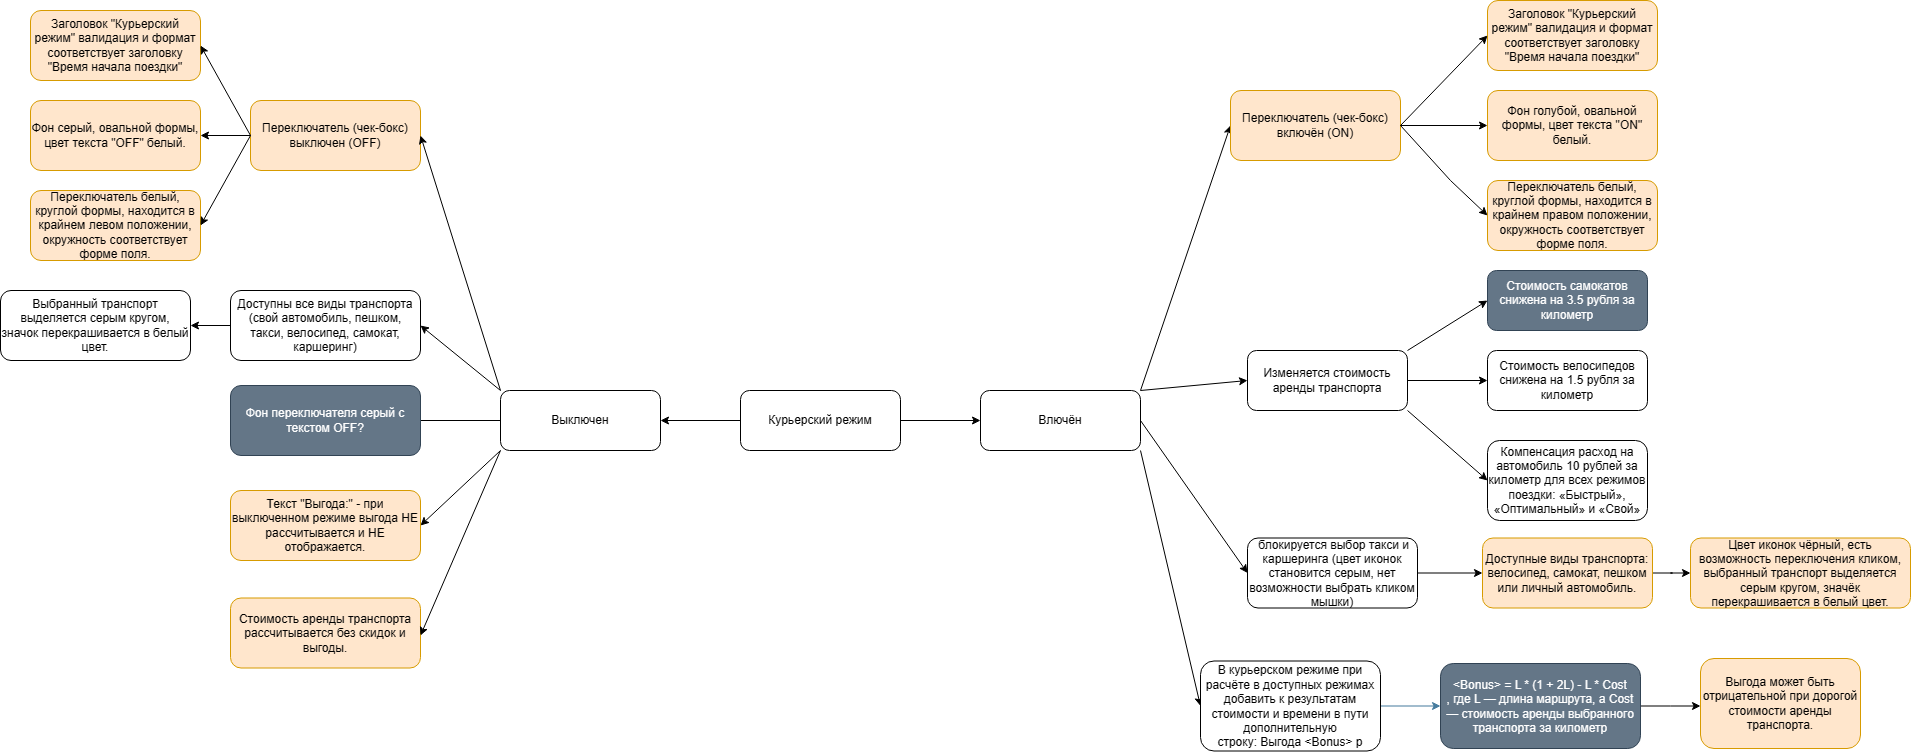

The diagram above was exported from draw.io. Its source (the exported page's mxGraphModel, read from the mxfile embedded in the PNG):
<mxGraphModel dx="2381" dy="2000" grid="1" gridSize="10" guides="1" tooltips="1" connect="1" arrows="1" fold="1" page="1" pageScale="1" pageWidth="827" pageHeight="1169" math="0" shadow="0">
  <root>
    <mxCell id="0" />
    <mxCell id="1" parent="0" />
    <mxCell id="S7kx4O2pw9i-sN-aWmeE-4" style="edgeStyle=orthogonalEdgeStyle;rounded=0;orthogonalLoop=1;jettySize=auto;html=1;exitX=1;exitY=0.5;exitDx=0;exitDy=0;entryX=0;entryY=0.5;entryDx=0;entryDy=0;" parent="1" source="S7kx4O2pw9i-sN-aWmeE-1" target="S7kx4O2pw9i-sN-aWmeE-3" edge="1">
      <mxGeometry relative="1" as="geometry" />
    </mxCell>
    <mxCell id="S7kx4O2pw9i-sN-aWmeE-5" style="edgeStyle=orthogonalEdgeStyle;rounded=0;orthogonalLoop=1;jettySize=auto;html=1;exitX=0;exitY=0.5;exitDx=0;exitDy=0;entryX=1;entryY=0.5;entryDx=0;entryDy=0;" parent="1" source="S7kx4O2pw9i-sN-aWmeE-1" target="S7kx4O2pw9i-sN-aWmeE-2" edge="1">
      <mxGeometry relative="1" as="geometry" />
    </mxCell>
    <mxCell id="S7kx4O2pw9i-sN-aWmeE-1" value="Курьерский режим" style="rounded=1;whiteSpace=wrap;html=1;" parent="1" vertex="1">
      <mxGeometry x="320" y="270" width="160" height="60" as="geometry" />
    </mxCell>
    <mxCell id="S7kx4O2pw9i-sN-aWmeE-10" style="edgeStyle=none;rounded=0;orthogonalLoop=1;jettySize=auto;html=1;exitX=0;exitY=0.5;exitDx=0;exitDy=0;" parent="1" source="S7kx4O2pw9i-sN-aWmeE-2" edge="1">
      <mxGeometry relative="1" as="geometry">
        <mxPoint x="-40" y="300" as="targetPoint" />
      </mxGeometry>
    </mxCell>
    <mxCell id="S7kx4O2pw9i-sN-aWmeE-11" style="edgeStyle=none;rounded=0;orthogonalLoop=1;jettySize=auto;html=1;exitX=0;exitY=0;exitDx=0;exitDy=0;entryX=1;entryY=0.5;entryDx=0;entryDy=0;" parent="1" source="S7kx4O2pw9i-sN-aWmeE-2" target="n1_C5UjRpqr0U_vv8V_q-9" edge="1">
      <mxGeometry relative="1" as="geometry">
        <mxPoint y="200" as="targetPoint" />
      </mxGeometry>
    </mxCell>
    <mxCell id="S7kx4O2pw9i-sN-aWmeE-12" style="edgeStyle=none;rounded=0;orthogonalLoop=1;jettySize=auto;html=1;exitX=0;exitY=1;exitDx=0;exitDy=0;entryX=1;entryY=0.5;entryDx=0;entryDy=0;" parent="1" source="S7kx4O2pw9i-sN-aWmeE-2" target="n1_C5UjRpqr0U_vv8V_q-11" edge="1">
      <mxGeometry relative="1" as="geometry">
        <mxPoint y="400" as="targetPoint" />
      </mxGeometry>
    </mxCell>
    <mxCell id="S7kx4O2pw9i-sN-aWmeE-2" value="Выключен" style="rounded=1;whiteSpace=wrap;html=1;" parent="1" vertex="1">
      <mxGeometry x="80" y="270" width="160" height="60" as="geometry" />
    </mxCell>
    <mxCell id="S7kx4O2pw9i-sN-aWmeE-6" style="rounded=0;orthogonalLoop=1;jettySize=auto;html=1;exitX=1;exitY=0;exitDx=0;exitDy=0;entryX=0;entryY=0.5;entryDx=0;entryDy=0;" parent="1" source="S7kx4O2pw9i-sN-aWmeE-3" target="S7kx4O2pw9i-sN-aWmeE-9" edge="1">
      <mxGeometry relative="1" as="geometry">
        <mxPoint x="800" y="200" as="targetPoint" />
      </mxGeometry>
    </mxCell>
    <mxCell id="S7kx4O2pw9i-sN-aWmeE-7" style="edgeStyle=none;rounded=0;orthogonalLoop=1;jettySize=auto;html=1;exitX=1;exitY=0;exitDx=0;exitDy=0;entryX=0;entryY=0.5;entryDx=0;entryDy=0;" parent="1" source="S7kx4O2pw9i-sN-aWmeE-3" target="n1_C5UjRpqr0U_vv8V_q-1" edge="1">
      <mxGeometry relative="1" as="geometry">
        <mxPoint x="840" y="300" as="targetPoint" />
      </mxGeometry>
    </mxCell>
    <mxCell id="S7kx4O2pw9i-sN-aWmeE-8" style="edgeStyle=none;rounded=0;orthogonalLoop=1;jettySize=auto;html=1;exitX=1;exitY=1;exitDx=0;exitDy=0;entryX=0;entryY=0.5;entryDx=0;entryDy=0;" parent="1" source="S7kx4O2pw9i-sN-aWmeE-3" target="n1_C5UjRpqr0U_vv8V_q-3" edge="1">
      <mxGeometry relative="1" as="geometry">
        <mxPoint x="800" y="400" as="targetPoint" />
      </mxGeometry>
    </mxCell>
    <mxCell id="S7kx4O2pw9i-sN-aWmeE-3" value="Влючён" style="rounded=1;whiteSpace=wrap;html=1;" parent="1" vertex="1">
      <mxGeometry x="560" y="270" width="160" height="60" as="geometry" />
    </mxCell>
    <mxCell id="S7kx4O2pw9i-sN-aWmeE-13" style="edgeStyle=none;rounded=0;orthogonalLoop=1;jettySize=auto;html=1;exitX=1;exitY=0.5;exitDx=0;exitDy=0;entryX=0;entryY=0.5;entryDx=0;entryDy=0;" parent="1" source="S7kx4O2pw9i-sN-aWmeE-9" target="n1_C5UjRpqr0U_vv8V_q-5" edge="1">
      <mxGeometry relative="1" as="geometry">
        <mxPoint x="1107" y="260" as="targetPoint" />
      </mxGeometry>
    </mxCell>
    <mxCell id="S7kx4O2pw9i-sN-aWmeE-14" style="edgeStyle=none;rounded=0;orthogonalLoop=1;jettySize=auto;html=1;exitX=1;exitY=0;exitDx=0;exitDy=0;entryX=0;entryY=0.5;entryDx=0;entryDy=0;" parent="1" source="S7kx4O2pw9i-sN-aWmeE-9" edge="1" target="n1_C5UjRpqr0U_vv8V_q-4">
      <mxGeometry relative="1" as="geometry">
        <mxPoint x="1067" y="170" as="targetPoint" />
      </mxGeometry>
    </mxCell>
    <mxCell id="S7kx4O2pw9i-sN-aWmeE-15" style="edgeStyle=none;rounded=0;orthogonalLoop=1;jettySize=auto;html=1;exitX=1;exitY=1;exitDx=0;exitDy=0;entryX=0;entryY=0.5;entryDx=0;entryDy=0;" parent="1" source="S7kx4O2pw9i-sN-aWmeE-9" target="n1_C5UjRpqr0U_vv8V_q-6" edge="1">
      <mxGeometry relative="1" as="geometry">
        <mxPoint x="1067" y="330" as="targetPoint" />
      </mxGeometry>
    </mxCell>
    <mxCell id="S7kx4O2pw9i-sN-aWmeE-9" value="Изменяется стоимость аренды транспорта" style="rounded=1;whiteSpace=wrap;html=1;" parent="1" vertex="1">
      <mxGeometry x="827" y="230" width="160" height="60" as="geometry" />
    </mxCell>
    <mxCell id="n1_C5UjRpqr0U_vv8V_q-1" value="Переключатель (чек-бокс) включён (ON)" style="rounded=1;whiteSpace=wrap;html=1;fillColor=#ffe6cc;strokeColor=#d79b00;" parent="1" vertex="1">
      <mxGeometry x="810" y="-30" width="170" height="70" as="geometry" />
    </mxCell>
    <mxCell id="n1_C5UjRpqr0U_vv8V_q-8" style="edgeStyle=orthogonalEdgeStyle;rounded=0;orthogonalLoop=1;jettySize=auto;html=1;entryX=0;entryY=0.5;entryDx=0;entryDy=0;strokeColor=#457B9D;fontColor=#1D3557;fillColor=#A8DADC;" parent="1" source="n1_C5UjRpqr0U_vv8V_q-3" target="n1_C5UjRpqr0U_vv8V_q-7" edge="1">
      <mxGeometry relative="1" as="geometry" />
    </mxCell>
    <mxCell id="n1_C5UjRpqr0U_vv8V_q-3" value="В курьерском режиме при расчёте в доступных режимах добавить к результатам стоимости и времени в пути дополнительную строку:&amp;nbsp;Выгода &amp;lt;Bonus&amp;gt; р" style="rounded=1;whiteSpace=wrap;html=1;" parent="1" vertex="1">
      <mxGeometry x="780" y="540.5" width="180" height="90" as="geometry" />
    </mxCell>
    <mxCell id="n1_C5UjRpqr0U_vv8V_q-4" value="Стоимость самокатов снижена на 3.5 рубля за километр" style="rounded=1;whiteSpace=wrap;html=1;fillColor=#647687;fontColor=#ffffff;strokeColor=#314354;" parent="1" vertex="1">
      <mxGeometry x="1067" y="150" width="160" height="60" as="geometry" />
    </mxCell>
    <mxCell id="n1_C5UjRpqr0U_vv8V_q-5" value="Стоимость велосипедов снижена на 1.5 рубля за километр" style="rounded=1;whiteSpace=wrap;html=1;" parent="1" vertex="1">
      <mxGeometry x="1067" y="230" width="160" height="60" as="geometry" />
    </mxCell>
    <mxCell id="n1_C5UjRpqr0U_vv8V_q-6" value="Компенсация расход на автомобиль 10 рублей за километр для всех режимов поездки: «Быстрый», «Оптимальный» и «Свой»" style="rounded=1;whiteSpace=wrap;html=1;" parent="1" vertex="1">
      <mxGeometry x="1067" y="320" width="160" height="80" as="geometry" />
    </mxCell>
    <mxCell id="hpkC8RtIc5tsJgb5DeNc-1" style="edgeStyle=orthogonalEdgeStyle;rounded=0;orthogonalLoop=1;jettySize=auto;html=1;" edge="1" parent="1" source="n1_C5UjRpqr0U_vv8V_q-7">
      <mxGeometry relative="1" as="geometry">
        <mxPoint x="1280" y="585.5" as="targetPoint" />
      </mxGeometry>
    </mxCell>
    <mxCell id="n1_C5UjRpqr0U_vv8V_q-7" value="&amp;lt;Bonus&amp;gt; = L * (1 + 2L) - L * Cost&lt;br&gt;, где L — длина маршрута, а Cost — стоимость аренды выбранного транспорта за километр" style="rounded=1;whiteSpace=wrap;html=1;fillColor=#647687;fontColor=#ffffff;strokeColor=#314354;" parent="1" vertex="1">
      <mxGeometry x="1020" y="543" width="200" height="85" as="geometry" />
    </mxCell>
    <mxCell id="hpkC8RtIc5tsJgb5DeNc-19" style="edgeStyle=orthogonalEdgeStyle;rounded=0;orthogonalLoop=1;jettySize=auto;html=1;entryX=1;entryY=0.5;entryDx=0;entryDy=0;" edge="1" parent="1" source="n1_C5UjRpqr0U_vv8V_q-9" target="hpkC8RtIc5tsJgb5DeNc-18">
      <mxGeometry relative="1" as="geometry" />
    </mxCell>
    <mxCell id="n1_C5UjRpqr0U_vv8V_q-9" value="Доступны все виды транспорта (свой автомобиль, пешком, такси, велосипед, самокат, каршеринг)" style="rounded=1;whiteSpace=wrap;html=1;" parent="1" vertex="1">
      <mxGeometry x="-190" y="170" width="190" height="70" as="geometry" />
    </mxCell>
    <mxCell id="n1_C5UjRpqr0U_vv8V_q-10" value="Фон переключателя серый с текстом OFF?" style="rounded=1;whiteSpace=wrap;html=1;fillColor=#647687;fontColor=#ffffff;strokeColor=#314354;" parent="1" vertex="1">
      <mxGeometry x="-190" y="265" width="190" height="70" as="geometry" />
    </mxCell>
    <mxCell id="n1_C5UjRpqr0U_vv8V_q-11" value="Текст &quot;Выгода:&quot; - при выключенном режиме выгода НЕ рассчитывается и НЕ отображается." style="rounded=1;whiteSpace=wrap;html=1;fillColor=#ffe6cc;strokeColor=#d79b00;" parent="1" vertex="1">
      <mxGeometry x="-190" y="370" width="190" height="70" as="geometry" />
    </mxCell>
    <mxCell id="hpkC8RtIc5tsJgb5DeNc-2" value="Выгода может быть отрицательной при дорогой стоимости аренды транспорта." style="rounded=1;whiteSpace=wrap;html=1;fillColor=#ffe6cc;strokeColor=#d79b00;" vertex="1" parent="1">
      <mxGeometry x="1280" y="538" width="160" height="90" as="geometry" />
    </mxCell>
    <mxCell id="hpkC8RtIc5tsJgb5DeNc-3" value="Стоимость аренды транспорта рассчитывается без скидок и выгоды." style="rounded=1;whiteSpace=wrap;html=1;fillColor=#ffe6cc;strokeColor=#d79b00;" vertex="1" parent="1">
      <mxGeometry x="-190" y="477.5" width="190" height="70" as="geometry" />
    </mxCell>
    <mxCell id="hpkC8RtIc5tsJgb5DeNc-4" style="edgeStyle=none;rounded=0;orthogonalLoop=1;jettySize=auto;html=1;entryX=1;entryY=0.5;entryDx=0;entryDy=0;" edge="1" parent="1">
      <mxGeometry relative="1" as="geometry">
        <mxPoint y="515" as="targetPoint" />
        <mxPoint x="80" y="330" as="sourcePoint" />
      </mxGeometry>
    </mxCell>
    <mxCell id="hpkC8RtIc5tsJgb5DeNc-15" style="edgeStyle=orthogonalEdgeStyle;rounded=0;orthogonalLoop=1;jettySize=auto;html=1;entryX=0;entryY=0.5;entryDx=0;entryDy=0;" edge="1" parent="1" source="hpkC8RtIc5tsJgb5DeNc-5" target="hpkC8RtIc5tsJgb5DeNc-14">
      <mxGeometry relative="1" as="geometry" />
    </mxCell>
    <mxCell id="hpkC8RtIc5tsJgb5DeNc-5" value="&amp;nbsp;блокируется выбор такси и каршеринга (цвет иконок становится серым, нет возможности выбрать кликом мышки)" style="rounded=1;whiteSpace=wrap;html=1;" vertex="1" parent="1">
      <mxGeometry x="827" y="417.5" width="170" height="70" as="geometry" />
    </mxCell>
    <mxCell id="hpkC8RtIc5tsJgb5DeNc-7" style="edgeStyle=none;rounded=0;orthogonalLoop=1;jettySize=auto;html=1;exitX=1;exitY=0.5;exitDx=0;exitDy=0;entryX=0;entryY=0.5;entryDx=0;entryDy=0;" edge="1" parent="1" source="S7kx4O2pw9i-sN-aWmeE-3" target="hpkC8RtIc5tsJgb5DeNc-5">
      <mxGeometry relative="1" as="geometry">
        <mxPoint x="837" y="365" as="targetPoint" />
        <mxPoint x="730" y="310" as="sourcePoint" />
      </mxGeometry>
    </mxCell>
    <mxCell id="hpkC8RtIc5tsJgb5DeNc-8" value="Фон голубой, овальной формы, цвет текста &quot;ON&quot; белый." style="rounded=1;whiteSpace=wrap;html=1;fillColor=#ffe6cc;strokeColor=#d79b00;" vertex="1" parent="1">
      <mxGeometry x="1067" y="-30" width="170" height="70" as="geometry" />
    </mxCell>
    <mxCell id="hpkC8RtIc5tsJgb5DeNc-9" value="Переключатель белый, круглой формы, находится в крайнем правом положении, окружность соответствует форме поля." style="rounded=1;whiteSpace=wrap;html=1;fillColor=#ffe6cc;strokeColor=#d79b00;" vertex="1" parent="1">
      <mxGeometry x="1067" y="60" width="170" height="70" as="geometry" />
    </mxCell>
    <mxCell id="hpkC8RtIc5tsJgb5DeNc-10" value="Заголовок &quot;Курьерский режим&quot; валидация и формат соответствует заголовку &quot;Время начала поездки&quot;" style="rounded=1;whiteSpace=wrap;html=1;fillColor=#ffe6cc;strokeColor=#d79b00;" vertex="1" parent="1">
      <mxGeometry x="1067" y="-120" width="170" height="70" as="geometry" />
    </mxCell>
    <mxCell id="hpkC8RtIc5tsJgb5DeNc-11" style="edgeStyle=none;rounded=0;orthogonalLoop=1;jettySize=auto;html=1;exitX=1;exitY=0.5;exitDx=0;exitDy=0;entryX=0;entryY=0.5;entryDx=0;entryDy=0;" edge="1" parent="1" source="n1_C5UjRpqr0U_vv8V_q-1" target="hpkC8RtIc5tsJgb5DeNc-10">
      <mxGeometry relative="1" as="geometry">
        <mxPoint x="1010" y="-95" as="targetPoint" />
        <mxPoint x="920" y="170" as="sourcePoint" />
      </mxGeometry>
    </mxCell>
    <mxCell id="hpkC8RtIc5tsJgb5DeNc-12" style="edgeStyle=none;rounded=0;orthogonalLoop=1;jettySize=auto;html=1;entryX=0;entryY=0.5;entryDx=0;entryDy=0;exitX=1;exitY=0.5;exitDx=0;exitDy=0;" edge="1" parent="1" source="n1_C5UjRpqr0U_vv8V_q-1" target="hpkC8RtIc5tsJgb5DeNc-8">
      <mxGeometry relative="1" as="geometry">
        <mxPoint x="1077" y="-75" as="targetPoint" />
        <mxPoint x="990" y="20" as="sourcePoint" />
      </mxGeometry>
    </mxCell>
    <mxCell id="hpkC8RtIc5tsJgb5DeNc-13" style="edgeStyle=none;rounded=0;orthogonalLoop=1;jettySize=auto;html=1;entryX=0;entryY=0.5;entryDx=0;entryDy=0;exitX=1;exitY=0.5;exitDx=0;exitDy=0;" edge="1" parent="1" source="n1_C5UjRpqr0U_vv8V_q-1" target="hpkC8RtIc5tsJgb5DeNc-9">
      <mxGeometry relative="1" as="geometry">
        <mxPoint x="1077" y="15" as="targetPoint" />
        <mxPoint x="990" y="15" as="sourcePoint" />
        <Array as="points">
          <mxPoint x="1030" y="60" />
        </Array>
      </mxGeometry>
    </mxCell>
    <mxCell id="hpkC8RtIc5tsJgb5DeNc-17" style="edgeStyle=orthogonalEdgeStyle;rounded=0;orthogonalLoop=1;jettySize=auto;html=1;entryX=0;entryY=0.5;entryDx=0;entryDy=0;" edge="1" parent="1" source="hpkC8RtIc5tsJgb5DeNc-14" target="hpkC8RtIc5tsJgb5DeNc-16">
      <mxGeometry relative="1" as="geometry" />
    </mxCell>
    <mxCell id="hpkC8RtIc5tsJgb5DeNc-14" value="Доступные виды транспорта: велосипед, самокат, пешком или личный автомобиль." style="rounded=1;whiteSpace=wrap;html=1;fillColor=#ffe6cc;strokeColor=#d79b00;" vertex="1" parent="1">
      <mxGeometry x="1062" y="417.5" width="170" height="70" as="geometry" />
    </mxCell>
    <mxCell id="hpkC8RtIc5tsJgb5DeNc-16" value="Цвет иконок чёрный, есть возможность переключения кликом, выбранный транспорт выделяется серым кругом, значёк перекрашивается в белый цвет." style="rounded=1;whiteSpace=wrap;html=1;fillColor=#ffe6cc;strokeColor=#d79b00;" vertex="1" parent="1">
      <mxGeometry x="1270" y="417.5" width="220" height="70" as="geometry" />
    </mxCell>
    <mxCell id="hpkC8RtIc5tsJgb5DeNc-18" value="Выбранный транспорт выделяется серым кругом, значок перекрашивается в белый цвет." style="rounded=1;whiteSpace=wrap;html=1;" vertex="1" parent="1">
      <mxGeometry x="-420" y="170" width="190" height="70" as="geometry" />
    </mxCell>
    <mxCell id="hpkC8RtIc5tsJgb5DeNc-21" value="Переключатель (чек-бокс) выключен (OFF)" style="rounded=1;whiteSpace=wrap;html=1;fillColor=#ffe6cc;strokeColor=#d79b00;" vertex="1" parent="1">
      <mxGeometry x="-170" y="-20" width="170" height="70" as="geometry" />
    </mxCell>
    <mxCell id="hpkC8RtIc5tsJgb5DeNc-22" style="edgeStyle=none;rounded=0;orthogonalLoop=1;jettySize=auto;html=1;exitX=0;exitY=0;exitDx=0;exitDy=0;entryX=1;entryY=0.5;entryDx=0;entryDy=0;" edge="1" parent="1" source="S7kx4O2pw9i-sN-aWmeE-2" target="hpkC8RtIc5tsJgb5DeNc-21">
      <mxGeometry relative="1" as="geometry">
        <mxPoint x="10" y="215" as="targetPoint" />
        <mxPoint x="90" y="280" as="sourcePoint" />
      </mxGeometry>
    </mxCell>
    <mxCell id="hpkC8RtIc5tsJgb5DeNc-23" value="Фон серый, овальной формы, цвет текста &quot;OFF&quot; белый." style="rounded=1;whiteSpace=wrap;html=1;fillColor=#ffe6cc;strokeColor=#d79b00;" vertex="1" parent="1">
      <mxGeometry x="-390" y="-20" width="170" height="70" as="geometry" />
    </mxCell>
    <mxCell id="hpkC8RtIc5tsJgb5DeNc-24" value="Переключатель белый, круглой формы, находится в крайнем левом положении, окружность соответствует форме поля." style="rounded=1;whiteSpace=wrap;html=1;fillColor=#ffe6cc;strokeColor=#d79b00;" vertex="1" parent="1">
      <mxGeometry x="-390" y="70" width="170" height="70" as="geometry" />
    </mxCell>
    <mxCell id="hpkC8RtIc5tsJgb5DeNc-25" value="Заголовок &quot;Курьерский режим&quot; валидация и формат соответствует заголовку &quot;Время начала поездки&quot;" style="rounded=1;whiteSpace=wrap;html=1;fillColor=#ffe6cc;strokeColor=#d79b00;" vertex="1" parent="1">
      <mxGeometry x="-390" y="-110" width="170" height="70" as="geometry" />
    </mxCell>
    <mxCell id="hpkC8RtIc5tsJgb5DeNc-27" style="edgeStyle=none;rounded=0;orthogonalLoop=1;jettySize=auto;html=1;exitX=0;exitY=0.5;exitDx=0;exitDy=0;entryX=1;entryY=0.5;entryDx=0;entryDy=0;" edge="1" parent="1" source="hpkC8RtIc5tsJgb5DeNc-21" target="hpkC8RtIc5tsJgb5DeNc-24">
      <mxGeometry relative="1" as="geometry">
        <mxPoint x="10" y="25" as="targetPoint" />
        <mxPoint x="90" y="280" as="sourcePoint" />
      </mxGeometry>
    </mxCell>
    <mxCell id="hpkC8RtIc5tsJgb5DeNc-28" style="edgeStyle=none;rounded=0;orthogonalLoop=1;jettySize=auto;html=1;exitX=0;exitY=0.5;exitDx=0;exitDy=0;entryX=1;entryY=0.5;entryDx=0;entryDy=0;" edge="1" parent="1" source="hpkC8RtIc5tsJgb5DeNc-21" target="hpkC8RtIc5tsJgb5DeNc-23">
      <mxGeometry relative="1" as="geometry">
        <mxPoint x="-210" y="115" as="targetPoint" />
        <mxPoint x="-160" y="25" as="sourcePoint" />
      </mxGeometry>
    </mxCell>
    <mxCell id="hpkC8RtIc5tsJgb5DeNc-29" style="edgeStyle=none;rounded=0;orthogonalLoop=1;jettySize=auto;html=1;exitX=0;exitY=0.5;exitDx=0;exitDy=0;entryX=1;entryY=0.5;entryDx=0;entryDy=0;" edge="1" parent="1" source="hpkC8RtIc5tsJgb5DeNc-21" target="hpkC8RtIc5tsJgb5DeNc-25">
      <mxGeometry relative="1" as="geometry">
        <mxPoint x="-200" y="125" as="targetPoint" />
        <mxPoint x="-150" y="35" as="sourcePoint" />
      </mxGeometry>
    </mxCell>
  </root>
</mxGraphModel>